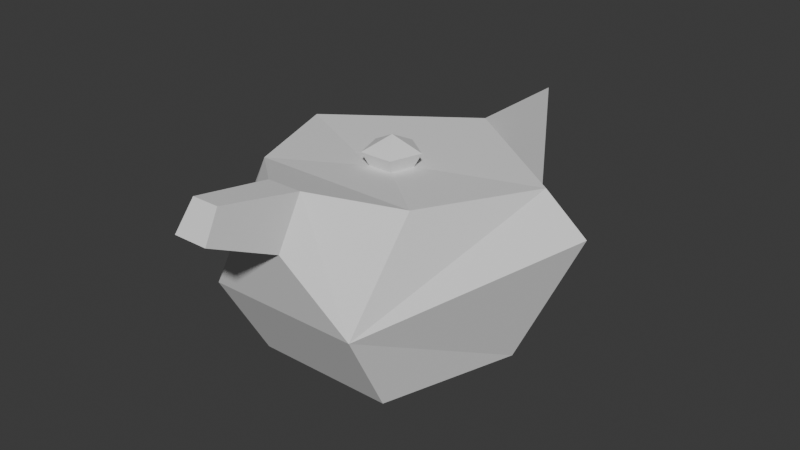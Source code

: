 # Source: mdl_thepoweroftwo.blend  (saved by Blender 5.1.30; exported with 4.5.12 LTS)
import bpy
from mathutils import Matrix  # noqa: F401  (used for matrix-valued properties, if any)

bpy.ops.wm.read_factory_settings(use_empty=True)
scene = bpy.context.scene
scene.name = 'Scene'

# ---- collections
col_collection = bpy.data.collections.new('Collection'); scene.collection.children.link(col_collection)

# ---- world
world_world = bpy.data.worlds.new('World'); scene.world = world_world
world_world.use_nodes = True; world_world.node_tree.nodes.clear()
_N = world_world.node_tree.nodes; _L = world_world.node_tree.links
n0 = _N.new('ShaderNodeOutputWorld'); n0.name = 'World Output'; n0.location = (200, 100)
n1 = _N.new('ShaderNodeBackground'); n1.name = 'Background'; n1.location = (-200, 100)
n1.inputs[0].default_value = (0.05088, 0.05088, 0.05088, 1.0)
_L.new(n1.outputs[0], n0.inputs[0])
n0.is_active_output = True
world_world.color = (0.05088, 0.05088, 0.05088)
world_world.sun_shadow_jitter_overblur = 0.0

# ---- meshes
me_cube_001 = bpy.data.meshes.new('Cube.001')
me_cube_001.from_pydata([(0.2245, 0.07296, 0.2271), (1.175e-09, 0.2361, 0.2271), (0.0, 0.2, -0.06543), (1.494e-09, 0.3003, 0.1556), (0.1902, 0.0618, -0.06543), (0.2856, 0.0928, 0.1556), (0.1176, -0.1618, -0.06543), (0.1286, -0.2429, 0.08277), (-0.1176, -0.1618, -0.06543), (-0.1286, -0.2429, 0.08277), (-0.1902, 0.0618, -0.06543), (-0.2856, 0.0928, 0.1556), (0.1388, -0.1281, 0.241), (-0.1388, -0.1281, 0.241), (-0.2245, 0.07296, 0.2271), (0.03333, 0.01083, 0.2271), (1.744e-10, 0.03505, 0.2271), (0.0206, -0.02835, 0.2271), (-0.0206, -0.02835, 0.2271), (-0.03333, 0.01083, 0.2271), (0.04503, 0.01463, 0.2502), (2.356e-10, 0.04734, 0.2502), (0.02783, -0.0383, 0.2502), (-0.02783, -0.0383, 0.2502), (-0.04503, 0.01463, 0.2502), (0.0, -2.515e-08, 0.2741), (0.03763, -0.2755, 0.1997), (0.02958, -0.2235, 0.2712), (-0.03763, -0.2755, 0.1997), (-0.02958, -0.2235, 0.2712), (-0.02846, -0.3888, 0.2535), (0.02846, -0.3888, 0.2535), (-0.02237, -0.3595, 0.2982), (0.02237, -0.3595, 0.2982), (1.175e-09, 0.4252, 0.2271), (0.0, 0.4252, -0.06543), (1.494e-09, 0.4252, 0.1556)], [], [(0, 1, 16, 15), (13, 9, 28, 29), (2, 3, 5, 4), (1, 14, 19, 16), (5, 3, 1, 0), (4, 5, 7, 6), (17, 15, 20, 22), (7, 5, 0, 12), (6, 7, 9, 8), (3, 11, 14, 1), (14, 13, 18, 19), (8, 9, 11, 10), (12, 0, 15, 17), (10, 11, 3, 2), (2, 4, 6, 8, 10), (13, 12, 17, 18), (22, 20, 25), (19, 18, 23, 24), (15, 16, 21, 20), (18, 17, 22, 23), (16, 19, 24, 21), (9, 13, 14, 11), (7, 12, 27, 26), (24, 23, 25), (20, 21, 25), (23, 22, 25), (21, 24, 25), (9, 7, 26, 28), (28, 26, 31, 30), (12, 13, 29, 27), (30, 31, 33, 32), (26, 27, 33, 31), (27, 29, 32, 33), (29, 28, 30, 32), (3, 1, 34, 36), (2, 3, 36, 35)])
_uv = me_cube_001.uv_layers.new(name='UVMap')
_uv.uv.foreach_set('vector', [0.8, 1.0, 1.0, 1.0, 1.0, 1.0, 0.8, 1.0, 0.4, 1.0, 0.4, 1.0, 0.4, 1.0, 0.4, 1.0, 1.0, 0.5, 1.0, 1.0, 0.8, 1.0, 0.8, 0.5, 2.98e-08, 1.0, 0.2, 1.0, 0.2, 1.0, 2.98e-08, 1.0, 0.8, 1.0, 1.0, 1.0, 1.0, 1.0, 0.8, 1.0, 0.8, 0.5, 0.8, 1.0, 0.6, 1.0, 0.6, 0.5, 0.6, 1.0, 0.8, 1.0, 0.8, 1.0, 0.6, 1.0, 0.6, 1.0, 0.8, 1.0, 0.8, 1.0, 0.6, 1.0, 0.6, 0.5, 0.6, 1.0, 0.4, 1.0, 0.4, 0.5, 2.98e-08, 1.0, 0.2, 1.0, 0.2, 1.0, 2.98e-08, 1.0, 0.2, 1.0, 0.4, 1.0, 0.4, 1.0, 0.2, 1.0, 0.4, 0.5, 0.4, 1.0, 0.2, 1.0, 0.2, 0.5, 0.6, 1.0, 0.8, 1.0, 0.8, 1.0, 0.6, 1.0, 0.2, 0.5, 0.2, 1.0, 2.98e-08, 1.0, 2.98e-08, 0.5, 0.75, 0.49, 0.9783, 0.3242, 0.8911, 0.05584, 0.6089, 0.05584, 0.5217, 0.3242, 0.4, 1.0, 0.6, 1.0, 0.6, 1.0, 0.4, 1.0, 0.6, 1.0, 0.8, 1.0, 0.6, 1.0, 0.2, 1.0, 0.4, 1.0, 0.4, 1.0, 0.2, 1.0, 0.8, 1.0, 1.0, 1.0, 1.0, 1.0, 0.8, 1.0, 0.4, 1.0, 0.6, 1.0, 0.6, 1.0, 0.4, 1.0, 2.98e-08, 1.0, 0.2, 1.0, 0.2, 1.0, 2.98e-08, 1.0, 0.4, 1.0, 0.4, 1.0, 0.2, 1.0, 0.2, 1.0, 0.6, 1.0, 0.6, 1.0, 0.6, 1.0, 0.6, 1.0, 0.2, 1.0, 0.4, 1.0, 0.2, 1.0, 0.8, 1.0, 1.0, 1.0, 0.8, 1.0, 0.4, 1.0, 0.6, 1.0, 0.4, 1.0, 2.98e-08, 1.0, 0.2, 1.0, 2.98e-08, 1.0, 0.4, 1.0, 0.6, 1.0, 0.6, 1.0, 0.4, 1.0, 0.4, 1.0, 0.6, 1.0, 0.6, 1.0, 0.4, 1.0, 0.6, 1.0, 0.4, 1.0, 0.4, 1.0, 0.6, 1.0, 0.4, 1.0, 0.6, 1.0, 0.6, 1.0, 0.4, 1.0, 0.6, 1.0, 0.6, 1.0, 0.6, 1.0, 0.6, 1.0, 0.6, 1.0, 0.4, 1.0, 0.4, 1.0, 0.6, 1.0, 0.4, 1.0, 0.4, 1.0, 0.4, 1.0, 0.4, 1.0, 1.0, 1.0, 1.0, 1.0, 1.0, 1.0, 1.0, 1.0, 1.0, 0.5, 1.0, 1.0, 1.0, 1.0, 1.0, 0.5])
me_cube_001.update()

# ---- objects
ob_cube = bpy.data.objects.new('Cube', me_cube_001)

# ---- transforms, parenting, visibility, modifiers, constraints
ob_cube.location = (0.0, 0.0, 0.0)

# ---- collection membership
col_collection.objects.link(ob_cube)

# ---- scene / render settings (as saved in the file)
scene.frame_start = 1; scene.frame_end = 250; scene.frame_set(28)
scene.render.engine = 'BLENDER_EEVEE_NEXT'
scene.render.bake_bias = 0.0
scene.render.bake_samples = 0
scene.cycles.sampling_pattern = 'TABULATED_SOBOL'
scene.eevee.use_volume_custom_range = False
bpy.context.view_layer.update()

# ---- added for rendering (the .blend has no active camera and no usable light): camera, sun
cam_auto = bpy.data.cameras.new('AutoCamera')
cam_auto.lens = 50.0
cam_auto.sensor_width = 36.0
cam_auto.clip_end = 1000.0
ob_auto_camera = bpy.data.objects.new('AutoCamera', cam_auto)
scene.collection.objects.link(ob_auto_camera)
ob_auto_camera.location = (0.979674, -1.15742, 0.900105)
ob_auto_camera.rotation_euler = (1.09748, -7.21219e-08, 0.694738)
scene.camera = ob_auto_camera
light_auto_sun = bpy.data.lights.new('AutoSun', 'SUN')
light_auto_sun.energy = 3.0
light_auto_sun.angle = 0.0523599
ob_auto_sun = bpy.data.objects.new('AutoSun', light_auto_sun)
scene.collection.objects.link(ob_auto_sun)
ob_auto_sun.rotation_euler = (0.872665, 0.174533, 0.523599)
bpy.context.view_layer.update()

